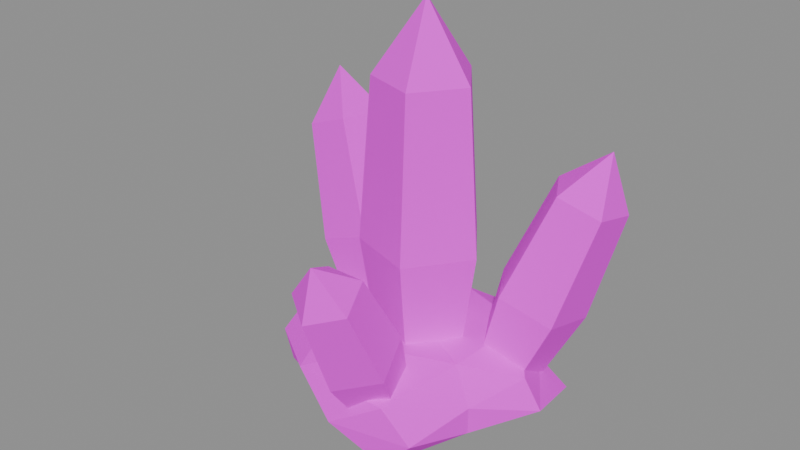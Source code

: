 # Source: item_crystal_raw.blend  (saved by Blender 5.3.31; exported with 4.5.12 LTS)
import bpy
from mathutils import Matrix  # noqa: F401  (used for matrix-valued properties, if any)

bpy.ops.wm.read_factory_settings(use_empty=True)
scene = bpy.context.scene
scene.name = 'Scene'

# ---- images (referenced by path relative to the original .blend; pixels are not part of the script)
import os
ASSET_DIR = os.environ.get("B2B_ASSET_DIR", "")  # directory of the original .blend (textures are referenced by path, not embedded)
HERE = os.path.dirname(os.path.abspath(__file__))  # packed textures are extracted next to this script under _unpacked/

def load_image(name, relpath, width, height, colorspace="sRGB"):
    """Load a texture the original file referenced (path relative to the .blend, or extracted next to this script)."""
    p = next((c for c in (os.path.join(HERE, relpath), os.path.join(ASSET_DIR, relpath)) if relpath and os.path.exists(c)), "")
    if p:
        img = bpy.data.images.load(p, check_existing=True)
        img.name = name
    else:  # same state as the original file: an image datablock whose file is absent (Cycles renders it pink)
        img = bpy.data.images.new(name, width, height)
        img.source = "FILE"
        img.filepath = "//" + (relpath or name)
    img.colorspace_settings.name = colorspace
    return img
img_village_palette_png = load_image('village_palette.png', 'village_palette.png', 1024, 1024, 'sRGB')

# ---- materials (node trees are filled in below, after node groups)
mat_villagepalette = bpy.data.materials.new('VillagePalette')

# ---- material node trees
mat_villagepalette.use_nodes = True; mat_villagepalette.node_tree.nodes.clear()
_N = mat_villagepalette.node_tree.nodes; _L = mat_villagepalette.node_tree.links
n0 = _N.new('ShaderNodeBsdfPrincipled'); n0.name = 'Principled BSDF'; n0.location = (-200, 100)
n0.inputs[2].default_value = 0.9
n0.inputs[10].default_value = 0.005
n1 = _N.new('ShaderNodeOutputMaterial'); n1.name = 'Material Output'; n1.location = (200, 100)
n2 = _N.new('ShaderNodeTexImage'); n2.name = 'Image Texture'; n2.location = (-320, 300)
n2.image = img_village_palette_png
_L.new(n0.outputs[0], n1.inputs[0])
_L.new(n2.outputs[0], n0.inputs[0])
n1.is_active_output = True

# ---- meshes
me_item_crystal_raw = bpy.data.meshes.new('item_crystal_raw')
me_item_crystal_raw.from_pydata([(-0.2087, 0.3095, 0.14), (0.2169, 0.3216, 0.14), (-0.2274, -0.3372, 0.14), (0.2901, -0.4303, 0.14), (0.0, -0.2575, 0.3104), (0.0, 0.2631, 0.3142), (0.0, -0.2352, -0.01568), (0.0, 0.2642, -0.03489), (0.3424, 0.0, 0.06064), (0.4335, 0.0, 0.2405), (-0.4269, 0.0, 0.04106), (-0.5065, 0.0, 0.2574), (-0.3667, 0.2078, 0.1925), (-0.2728, 0.1545, 0.3055), (-0.1289, 0.3094, 0.2182), (0.1582, 0.3798, 0.236), (0.0, 0.4572, 0.14), (0.1364, 0.3274, 0.05723), (-0.1802, 0.4325, 0.03066), (-0.2944, 0.1668, -0.03864), (-0.3613, 0.2047, 0.08826), (-0.5459, 0.0, 0.14), (0.2941, 0.1666, 0.3185), (0.3584, 0.203, 0.1913), (-0.2707, -0.1533, 0.3042), (0.0, 0.0, 0.288), (-0.4177, -0.2367, 0.08017), (-0.4414, -0.2501, 0.2032), (0.0, 0.0, -0.05673), (-0.2505, -0.1419, -0.01202), (0.4482, 0.2539, 0.0758), (0.2468, 0.1398, -0.009719), (0.3494, -0.198, 0.1901), (0.2565, -0.1453, 0.2957), (0.1851, -0.4441, 0.2523), (-0.1815, -0.4355, 0.2501), (0.0, -0.4939, 0.14), (-0.1343, -0.3223, 0.0585), (0.1853, -0.4446, 0.02759), (0.2013, -0.114, 0.01786), (0.348, -0.1971, 0.09016), (0.5013, 0.0, 0.14), (0.154, 0.0, 0.16), (0.04759, 0.1465, 0.16), (-0.1246, 0.09052, 0.16), (-0.1246, -0.09052, 0.16), (0.04759, -0.1465, 0.16), (0.22, 0.0, 0.615), (0.06798, 0.2092, 0.615), (-0.178, 0.1293, 0.615), (-0.178, -0.1293, 0.615), (0.06798, -0.2092, 0.615), (0.176, 0.0, 1.2), (0.05439, 0.1674, 1.2), (-0.1424, 0.1035, 1.2), (-0.1424, -0.1035, 1.2), (0.05439, -0.1674, 1.2), (0.0, 0.0, 1.46), (0.3768, 0.1559, 0.1193), (0.2533, 0.2153, 0.1474), (0.1667, 0.1153, 0.1929), (0.2366, -0.005809, 0.1929), (0.3665, 0.01926, 0.1474), (0.5116, 0.2337, 0.3979), (0.3352, 0.3186, 0.438), (0.2114, 0.1758, 0.503), (0.3113, 0.002713, 0.503), (0.4969, 0.03853, 0.438), (0.6039, 0.287, 0.7901), (0.4628, 0.3549, 0.8222), (0.3638, 0.2407, 0.8742), (0.4437, 0.1022, 0.8742), (0.5921, 0.1309, 0.8222), (0.5466, 0.2539, 1.006), (-0.3698, 0.16, 0.1128), (-0.3349, 0.01974, 0.1454), (-0.1965, 0.01808, 0.1982), (-0.1459, 0.1573, 0.1982), (-0.2529, 0.245, 0.1454), (-0.5339, 0.2197, 0.4009), (-0.4841, 0.01937, 0.4475), (-0.2864, 0.017, 0.5228), (-0.214, 0.2158, 0.5228), (-0.367, 0.3411, 0.4475), (-0.653, 0.263, 0.8107), (-0.6131, 0.1028, 0.848), (-0.455, 0.1009, 0.9083), (-0.3971, 0.26, 0.9083), (-0.5195, 0.3602, 0.848), (-0.5944, 0.2417, 1.041), (0.06, -0.3944, 0.114), (0.1599, -0.3292, 0.1458), (0.1217, -0.2237, 0.1972), (-0.001717, -0.2237, 0.1972), (-0.03986, -0.3292, 0.1458), (0.06, -0.5422, 0.3144), (0.2027, -0.4491, 0.3599), (0.1482, -0.2983, 0.4334), (-0.02817, -0.2983, 0.4334), (-0.08266, -0.4491, 0.3599), (0.06, -0.6533, 0.6107), (0.1741, -0.5788, 0.6471), (0.1305, -0.4582, 0.7059), (-0.01053, -0.4582, 0.7059), (-0.05413, -0.5788, 0.6471), (0.06, -0.6069, 0.7892)], [], [(0, 12, 14), (11, 13, 12), (5, 14, 13), (12, 13, 14), (0, 14, 16), (5, 15, 14), (1, 16, 15), (14, 15, 16), (0, 16, 18), (1, 17, 16), (7, 18, 17), (16, 17, 18), (0, 18, 20), (7, 19, 18), (10, 20, 19), (18, 19, 20), (0, 20, 12), (10, 21, 20), (11, 12, 21), (20, 21, 12), (1, 15, 23), (5, 22, 15), (9, 23, 22), (15, 22, 23), (5, 13, 25), (11, 24, 13), (4, 25, 24), (13, 24, 25), (11, 21, 27), (10, 26, 21), (2, 27, 26), (21, 26, 27), (10, 19, 29), (7, 28, 19), (6, 29, 28), (19, 28, 29), (7, 17, 31), (1, 30, 17), (8, 31, 30), (17, 30, 31), (3, 32, 34), (9, 33, 32), (4, 34, 33), (32, 33, 34), (3, 34, 36), (4, 35, 34), (2, 36, 35), (34, 35, 36), (3, 36, 38), (2, 37, 36), (6, 38, 37), (36, 37, 38), (3, 38, 40), (6, 39, 38), (8, 40, 39), (38, 39, 40), (3, 40, 32), (8, 41, 40), (9, 32, 41), (40, 41, 32), (4, 33, 25), (9, 22, 33), (5, 25, 22), (33, 22, 25), (2, 35, 27), (4, 24, 35), (11, 27, 24), (35, 24, 27), (6, 37, 29), (2, 26, 37), (10, 29, 26), (37, 26, 29), (8, 39, 31), (6, 28, 39), (7, 31, 28), (39, 28, 31), (9, 41, 23), (8, 30, 41), (1, 23, 30), (41, 30, 23), (42, 43, 48, 47), (43, 44, 49, 48), (44, 45, 50, 49), (45, 46, 51, 50), (46, 42, 47, 51), (47, 48, 53, 52), (48, 49, 54, 53), (49, 50, 55, 54), (50, 51, 56, 55), (51, 47, 52, 56), (52, 53, 57), (53, 54, 57), (54, 55, 57), (55, 56, 57), (56, 52, 57), (46, 45, 44, 43, 42), (58, 59, 64, 63), (59, 60, 65, 64), (60, 61, 66, 65), (61, 62, 67, 66), (62, 58, 63, 67), (63, 64, 69, 68), (64, 65, 70, 69), (65, 66, 71, 70), (66, 67, 72, 71), (67, 63, 68, 72), (68, 69, 73), (69, 70, 73), (70, 71, 73), (71, 72, 73), (72, 68, 73), (62, 61, 60, 59, 58), (74, 75, 80, 79), (75, 76, 81, 80), (76, 77, 82, 81), (77, 78, 83, 82), (78, 74, 79, 83), (79, 80, 85, 84), (80, 81, 86, 85), (81, 82, 87, 86), (82, 83, 88, 87), (83, 79, 84, 88), (84, 85, 89), (85, 86, 89), (86, 87, 89), (87, 88, 89), (88, 84, 89), (78, 77, 76, 75, 74), (90, 91, 96, 95), (91, 92, 97, 96), (92, 93, 98, 97), (93, 94, 99, 98), (94, 90, 95, 99), (95, 96, 101, 100), (96, 97, 102, 101), (97, 98, 103, 102), (98, 99, 104, 103), (99, 95, 100, 104), (100, 101, 105), (101, 102, 105), (102, 103, 105), (103, 104, 105), (104, 100, 105), (94, 93, 92, 91, 90)])
_uv = me_item_crystal_raw.uv_layers.new(name='UVMap')
_uv.uv.foreach_set('vector', [0.8828, 0.5384, 0.8828, 0.6154, 0.8828, 0.6531, 0.8828, 0.7105, 0.8828, 0.781, 0.8828, 0.6154, 0.8828, 0.7937, 0.8828, 0.6531, 0.8828, 0.781, 0.8828, 0.6154, 0.8828, 0.781, 0.8828, 0.6531, 0.8828, 0.5384, 0.8828, 0.6531, 0.8828, 0.5384, 0.8828, 0.7937, 0.8828, 0.6791, 0.8828, 0.6531, 0.8828, 0.5384, 0.8828, 0.5384, 0.8828, 0.6791, 0.8828, 0.6531, 0.8828, 0.6791, 0.8828, 0.5384, 0.8828, 0.5384, 0.8828, 0.5384, 0.8828, 0.3781, 0.8828, 0.5384, 0.8828, 0.417, 0.8828, 0.5384, 0.8828, 0.282, 0.8828, 0.3781, 0.8828, 0.417, 0.8828, 0.5384, 0.8828, 0.417, 0.8828, 0.3781, 0.8828, 0.5384, 0.8828, 0.3781, 0.8828, 0.4625, 0.8828, 0.282, 0.8828, 0.2765, 0.8828, 0.3781, 0.8828, 0.3933, 0.8828, 0.4625, 0.8828, 0.2765, 0.8828, 0.3781, 0.8828, 0.2765, 0.8828, 0.4625, 0.8828, 0.5384, 0.8828, 0.4625, 0.8828, 0.6154, 0.8828, 0.3933, 0.8828, 0.5384, 0.8828, 0.4625, 0.8828, 0.7105, 0.8828, 0.6154, 0.8828, 0.5384, 0.8828, 0.4625, 0.8828, 0.5384, 0.8828, 0.6154, 0.8828, 0.5384, 0.8828, 0.6791, 0.8828, 0.6136, 0.8828, 0.7937, 0.8828, 0.8, 0.8828, 0.6791, 0.8828, 0.6857, 0.8828, 0.6136, 0.8828, 0.8, 0.8828, 0.6791, 0.8828, 0.8, 0.8828, 0.6136, 0.8828, 0.7937, 0.8828, 0.781, 0.8828, 0.7554, 0.8828, 0.7105, 0.8828, 0.7791, 0.8828, 0.781, 0.8828, 0.7882, 0.8828, 0.7554, 0.8828, 0.7791, 0.8828, 0.781, 0.8828, 0.7791, 0.8828, 0.7554, 0.8828, 0.7105, 0.8828, 0.5384, 0.8828, 0.6311, 0.8828, 0.3933, 0.8828, 0.4507, 0.8828, 0.5384, 0.8828, 0.5384, 0.8828, 0.6311, 0.8828, 0.4507, 0.8828, 0.5384, 0.8828, 0.4507, 0.8828, 0.6311, 0.8828, 0.3933, 0.8828, 0.2765, 0.8828, 0.3155, 0.8828, 0.282, 0.8828, 0.25, 0.8828, 0.2765, 0.8828, 0.3102, 0.8828, 0.3155, 0.8828, 0.25, 0.8828, 0.2765, 0.8828, 0.25, 0.8828, 0.3155, 0.8828, 0.282, 0.8828, 0.417, 0.8828, 0.3189, 0.8828, 0.5384, 0.8828, 0.4443, 0.8828, 0.417, 0.8828, 0.4221, 0.8828, 0.3189, 0.8828, 0.4443, 0.8828, 0.417, 0.8828, 0.4443, 0.8828, 0.3189, 0.8828, 0.5384, 0.8828, 0.6118, 0.8828, 0.703, 0.8828, 0.6857, 0.8828, 0.7665, 0.8828, 0.6118, 0.8828, 0.7882, 0.8828, 0.703, 0.8828, 0.7665, 0.8828, 0.6118, 0.8828, 0.7665, 0.8828, 0.703, 0.8828, 0.5384, 0.8828, 0.703, 0.8828, 0.5384, 0.8828, 0.7882, 0.8828, 0.6998, 0.8828, 0.703, 0.8828, 0.5384, 0.8828, 0.5384, 0.8828, 0.6998, 0.8828, 0.703, 0.8828, 0.6998, 0.8828, 0.5384, 0.8828, 0.5384, 0.8828, 0.5384, 0.8828, 0.3736, 0.8828, 0.5384, 0.8828, 0.4189, 0.8828, 0.5384, 0.8828, 0.3102, 0.8828, 0.3736, 0.8828, 0.4189, 0.8828, 0.5384, 0.8828, 0.4189, 0.8828, 0.3736, 0.8828, 0.5384, 0.8828, 0.3736, 0.8828, 0.4653, 0.8828, 0.3102, 0.8828, 0.3593, 0.8828, 0.3736, 0.8828, 0.4221, 0.8828, 0.4653, 0.8828, 0.3593, 0.8828, 0.3736, 0.8828, 0.3593, 0.8828, 0.4653, 0.8828, 0.5384, 0.8828, 0.4653, 0.8828, 0.6118, 0.8828, 0.4221, 0.8828, 0.5384, 0.8828, 0.4653, 0.8828, 0.6857, 0.8828, 0.6118, 0.8828, 0.5384, 0.8828, 0.4653, 0.8828, 0.5384, 0.8828, 0.6118, 0.8828, 0.7882, 0.8828, 0.7665, 0.8828, 0.7554, 0.8828, 0.6857, 0.8828, 0.8, 0.8828, 0.7665, 0.8828, 0.7937, 0.8828, 0.7554, 0.8828, 0.8, 0.8828, 0.7665, 0.8828, 0.8, 0.8828, 0.7554, 0.8828, 0.5384, 0.8828, 0.6998, 0.8828, 0.6311, 0.8828, 0.7882, 0.8828, 0.7791, 0.8828, 0.6998, 0.8828, 0.7105, 0.8828, 0.6311, 0.8828, 0.7791, 0.8828, 0.6998, 0.8828, 0.7791, 0.8828, 0.6311, 0.8828, 0.3102, 0.8828, 0.4189, 0.8828, 0.3155, 0.8828, 0.5384, 0.8828, 0.4507, 0.8828, 0.4189, 0.8828, 0.3933, 0.8828, 0.3155, 0.8828, 0.4507, 0.8828, 0.4189, 0.8828, 0.4507, 0.8828, 0.3155, 0.8828, 0.4221, 0.8828, 0.3593, 0.8828, 0.3189, 0.8828, 0.3102, 0.8828, 0.25, 0.8828, 0.3593, 0.8828, 0.282, 0.8828, 0.3189, 0.8828, 0.25, 0.8828, 0.3593, 0.8828, 0.25, 0.8828, 0.3189, 0.8828, 0.6857, 0.8828, 0.5384, 0.8828, 0.6136, 0.8828, 0.4221, 0.8828, 0.4443, 0.8828, 0.5384, 0.8828, 0.5384, 0.8828, 0.6136, 0.8828, 0.4443, 0.8828, 0.5384, 0.8828, 0.4443, 0.8828, 0.6136, 0.5078, 0.3, 0.5078, 0.3, 0.5078, 0.545, 0.5078, 0.545, 0.5078, 0.3, 0.5078, 0.3, 0.5078, 0.545, 0.5078, 0.545, 0.5078, 0.3, 0.5078, 0.3, 0.5078, 0.545, 0.5078, 0.545, 0.5078, 0.3, 0.5078, 0.3, 0.5078, 0.545, 0.5078, 0.545, 0.5078, 0.3, 0.5078, 0.3, 0.5078, 0.545, 0.5078, 0.545, 0.5078, 0.545, 0.5078, 0.545, 0.5078, 0.86, 0.5078, 0.86, 0.5078, 0.545, 0.5078, 0.545, 0.5078, 0.86, 0.5078, 0.86, 0.5078, 0.545, 0.5078, 0.545, 0.5078, 0.86, 0.5078, 0.86, 0.5078, 0.545, 0.5078, 0.545, 0.5078, 0.86, 0.5078, 0.86, 0.5078, 0.545, 0.5078, 0.545, 0.5078, 0.86, 0.5078, 0.86, 0.5078, 0.86, 0.5078, 0.86, 0.5078, 0.97, 0.5078, 0.86, 0.5078, 0.86, 0.5078, 0.97, 0.5078, 0.86, 0.5078, 0.86, 0.5078, 0.97, 0.5078, 0.86, 0.5078, 0.86, 0.5078, 0.97, 0.5078, 0.86, 0.5078, 0.86, 0.5078, 0.97, 0.5078, 0.3, 0.5078, 0.3, 0.5078, 0.3, 0.5078, 0.3, 0.5078, 0.3, 0.4766, 0.3, 0.4766, 0.3222, 0.4766, 0.5517, 0.4766, 0.52, 0.4766, 0.3222, 0.4766, 0.3581, 0.4766, 0.603, 0.4766, 0.5517, 0.4766, 0.3581, 0.4766, 0.3581, 0.4766, 0.603, 0.4766, 0.603, 0.4766, 0.3581, 0.4766, 0.3222, 0.4766, 0.5517, 0.4766, 0.603, 0.4766, 0.3222, 0.4766, 0.3, 0.4766, 0.52, 0.4766, 0.5517, 0.4766, 0.52, 0.4766, 0.5517, 0.4766, 0.8551, 0.4766, 0.8297, 0.4766, 0.5517, 0.4766, 0.603, 0.4766, 0.8961, 0.4766, 0.8551, 0.4766, 0.603, 0.4766, 0.603, 0.4766, 0.8961, 0.4766, 0.8961, 0.4766, 0.603, 0.4766, 0.5517, 0.4766, 0.8551, 0.4766, 0.8961, 0.4766, 0.5517, 0.4766, 0.52, 0.4766, 0.8297, 0.4766, 0.8551, 0.4766, 0.8297, 0.4766, 0.8551, 0.4766, 0.97, 0.4766, 0.8551, 0.4766, 0.8961, 0.4766, 0.97, 0.4766, 0.8961, 0.4766, 0.8961, 0.4766, 0.97, 0.4766, 0.8961, 0.4766, 0.8551, 0.4766, 0.97, 0.4766, 0.8551, 0.4766, 0.8297, 0.4766, 0.97, 0.4766, 0.3222, 0.4766, 0.3581, 0.4766, 0.3581, 0.4766, 0.3222, 0.4766, 0.3, 0.9766, 0.3, 0.9766, 0.3246, 0.9766, 0.5524, 0.9766, 0.5173, 0.9766, 0.3246, 0.9766, 0.3644, 0.9766, 0.6093, 0.9766, 0.5524, 0.9766, 0.3644, 0.9766, 0.3644, 0.9766, 0.6093, 0.9766, 0.6093, 0.9766, 0.3644, 0.9766, 0.3246, 0.9766, 0.5524, 0.9766, 0.6093, 0.9766, 0.3246, 0.9766, 0.3, 0.9766, 0.5173, 0.9766, 0.5524, 0.9766, 0.5173, 0.9766, 0.5524, 0.9766, 0.8545, 0.9766, 0.8264, 0.9766, 0.5524, 0.9766, 0.6093, 0.9766, 0.9, 0.9766, 0.8545, 0.9766, 0.6093, 0.9766, 0.6093, 0.9766, 0.9, 0.9766, 0.9, 0.9766, 0.6093, 0.9766, 0.5524, 0.9766, 0.8545, 0.9766, 0.9, 0.9766, 0.5524, 0.9766, 0.5173, 0.9766, 0.8264, 0.9766, 0.8545, 0.9766, 0.8264, 0.9766, 0.8545, 0.9766, 0.97, 0.9766, 0.8545, 0.9766, 0.9, 0.9766, 0.97, 0.9766, 0.9, 0.9766, 0.9, 0.9766, 0.97, 0.9766, 0.9, 0.9766, 0.8545, 0.9766, 0.97, 0.9766, 0.8545, 0.9766, 0.8264, 0.9766, 0.97, 0.9766, 0.3246, 0.9766, 0.3644, 0.9766, 0.3644, 0.9766, 0.3246, 0.9766, 0.3, 0.5078, 0.3, 0.5078, 0.333, 0.5078, 0.555, 0.5078, 0.5078, 0.5078, 0.333, 0.5078, 0.3863, 0.5078, 0.6312, 0.5078, 0.555, 0.5078, 0.3863, 0.5078, 0.3863, 0.5078, 0.6312, 0.5078, 0.6312, 0.5078, 0.3863, 0.5078, 0.333, 0.5078, 0.555, 0.5078, 0.6312, 0.5078, 0.333, 0.5078, 0.3, 0.5078, 0.5078, 0.5078, 0.555, 0.5078, 0.5078, 0.5078, 0.555, 0.5078, 0.8527, 0.5078, 0.815, 0.5078, 0.555, 0.5078, 0.6312, 0.5078, 0.9137, 0.5078, 0.8527, 0.5078, 0.6312, 0.5078, 0.6312, 0.5078, 0.9137, 0.5078, 0.9137, 0.5078, 0.6312, 0.5078, 0.555, 0.5078, 0.8527, 0.5078, 0.9137, 0.5078, 0.555, 0.5078, 0.5078, 0.5078, 0.815, 0.5078, 0.8527, 0.5078, 0.815, 0.5078, 0.8527, 0.5078, 0.97, 0.5078, 0.8527, 0.5078, 0.9137, 0.5078, 0.97, 0.5078, 0.9137, 0.5078, 0.9137, 0.5078, 0.97, 0.5078, 0.9137, 0.5078, 0.8527, 0.5078, 0.97, 0.5078, 0.8527, 0.5078, 0.815, 0.5078, 0.97, 0.5078, 0.333, 0.5078, 0.3863, 0.5078, 0.3863, 0.5078, 0.333, 0.5078, 0.3])
me_item_crystal_raw.materials.append(mat_villagepalette)
me_item_crystal_raw.update()

# ---- objects
ob_item_crystal_raw = bpy.data.objects.new('item_crystal_raw', me_item_crystal_raw)

# ---- transforms, parenting, visibility, modifiers, constraints
ob_item_crystal_raw.location = (0.0, 0.0, 0.0)

# ---- collection membership
scene.collection.objects.link(ob_item_crystal_raw)

# ---- scene / render settings (as saved in the file)
scene.frame_start = 1; scene.frame_end = 250; scene.frame_set(1)
scene.render.engine = 'BLENDER_EEVEE_NEXT'
scene.render.bake_bias = 0.0
scene.render.bake_samples = 0
scene.render.compositor_device = 'GPU'
scene.eevee.use_volume_custom_range = False
scene.eevee.fast_gi_thickness_near = 0.1
scene.eevee.fast_gi_thickness_far = 0.0
scene.eevee.ray_tracing_options.screen_trace_thickness = 0.1
bpy.context.view_layer.update()

# ---- added for rendering (the .blend has no active camera and no usable light): camera, sun + grey world if the file has none
cam_auto = bpy.data.cameras.new('AutoCamera')
cam_auto.lens = 50.0
cam_auto.sensor_width = 36.0
cam_auto.clip_end = 1000.0
ob_auto_camera = bpy.data.objects.new('AutoCamera', cam_auto)
scene.collection.objects.link(ob_auto_camera)
ob_auto_camera.location = (2.0677, -2.60877, 2.37542)
ob_auto_camera.rotation_euler = (1.09748, -7.21219e-08, 0.694738)
scene.camera = ob_auto_camera
light_auto_sun = bpy.data.lights.new('AutoSun', 'SUN')
light_auto_sun.energy = 3.0
light_auto_sun.angle = 0.0523599
ob_auto_sun = bpy.data.objects.new('AutoSun', light_auto_sun)
scene.collection.objects.link(ob_auto_sun)
ob_auto_sun.rotation_euler = (0.872665, 0.174533, 0.523599)
if scene.world is None:
    world_auto = bpy.data.worlds.new('AutoWorld')
    world_auto.color = (0.3, 0.3, 0.3)
    scene.world = world_auto
bpy.context.view_layer.update()
